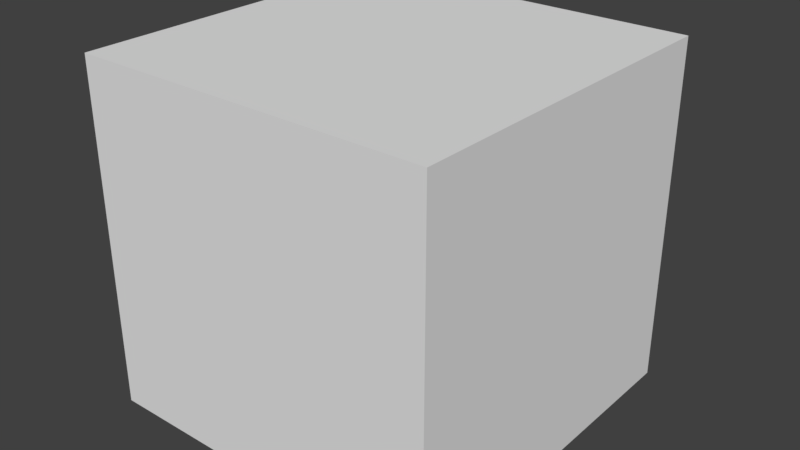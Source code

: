 # Source: code_chest.blend  (saved by Blender 2.79.0; exported with 4.5.12 LTS)
import bpy
from mathutils import Matrix  # noqa: F401  (used for matrix-valued properties, if any)

bpy.ops.wm.read_factory_settings(use_empty=True)
scene = bpy.context.scene
scene.name = 'Scene'

# ---- collections
col_collection_1 = bpy.data.collections.new('Collection 1'); scene.collection.children.link(col_collection_1)

# ---- materials (node trees are filled in below, after node groups)
mat_material = bpy.data.materials.new('Material')
mat_material.alpha_threshold = 0.0
mat_material.use_transparent_shadow = False
mat_material.roughness = 0.5
mat_material.line_color = (0.0, 0.0, 0.0, 1.0)

# ---- material node trees

# ---- world
world_world = bpy.data.worlds.new('World'); scene.world = world_world
world_world.color = (0.05088, 0.05088, 0.05088)
world_world.use_sun_shadow = False
world_world.sun_shadow_jitter_overblur = 0.0
world_world.cycles.sampling_method = 'MANUAL'

# ---- meshes
me_body = bpy.data.meshes.new('body')
me_body.from_pydata([(-0.5, -0.5, -0.5), (-0.5, 0.5, -0.5), (0.5, 0.5, -0.5), (0.5, -0.5, -0.5), (-0.5, -0.5, 0.281), (-0.5, 0.5, 0.281), (0.5, 0.5, 0.281), (0.5, -0.5, 0.281)], [], [(0, 1, 2, 3), (4, 0, 3, 7), (2, 6, 7, 3), (1, 5, 6, 2), (0, 4, 5, 1), (7, 6, 5, 4)])
_uv = me_body.uv_layers.new(name='UVMap')
_uv.uv.foreach_set('vector', [0.25, 0.6484, 0.25, 0.7734, 0.125, 0.7734, 0.125, 0.6484, 0.375, 0.875, 0.375, 0.7734, 0.5, 0.7734, 0.5, 0.875, 0.125, 0.7734, 0.125, 0.875, 0.0, 0.875, 0.0, 0.7734, 0.25, 0.7734, 0.25, 0.875, 0.125, 0.875, 0.125, 0.7734, 0.375, 0.7734, 0.375, 0.875, 0.25, 0.875, 0.25, 0.7734, 0.125, 1.0, 0.125, 0.875, 0.25, 0.875, 0.25, 1.0])
me_body.materials.append(mat_material)
me_body.use_remesh_preserve_volume = False
me_body.use_remesh_preserve_attributes = False
me_body.use_mirror_vertex_groups = False
me_body.use_paint_bone_selection = False
me_body.use_paint_mask = True
me_body.update()
me_cube_004 = bpy.data.meshes.new('Cube.004')
me_cube_004.from_pydata([(-0.25, -0.025, -0.15), (-0.25, 0.025, -0.15), (0.25, 0.025, -0.15), (0.25, -0.025, -0.15), (-0.25, -0.025, 0.15), (-0.25, 0.025, 0.15), (0.25, 0.025, 0.15), (0.25, -0.025, 0.15)], [], [(0, 1, 2, 3), (4, 7, 6, 5), (0, 4, 5, 1), (1, 5, 6, 2), (2, 6, 7, 3), (4, 0, 3, 7)])
_uv = me_cube_004.uv_layers.new(name='UVMap')
_uv.uv.foreach_set('vector', [0.3594, 0.7031, 0.3594, 0.6953, 0.2656, 0.6953, 0.2656, 0.7031, 0.3594, 0.7656, 0.2656, 0.7656, 0.2656, 0.7578, 0.3594, 0.7578, 0.3594, 0.7031, 0.3594, 0.7578, 0.3672, 0.7578, 0.3672, 0.7031, 0.3594, 0.7031, 0.3594, 0.7578, 0.2656, 0.7578, 0.2656, 0.7031, 0.2656, 0.7031, 0.2656, 0.7578, 0.2578, 0.7578, 0.2578, 0.7031, 0.4609, 0.7578, 0.4609, 0.7031, 0.3672, 0.7031, 0.3672, 0.7578])
me_cube_004.materials.append(mat_material)
me_cube_004.use_remesh_preserve_volume = False
me_cube_004.use_remesh_preserve_attributes = False
me_cube_004.use_mirror_vertex_groups = False
me_cube_004.use_paint_bone_selection = False
me_cube_004.use_paint_mask = True
me_cube_004.update()
me_cube = bpy.data.meshes.new('Cube')
me_cube.from_pydata([(-0.5, -0.5, 0.4695), (-0.5, 0.5, 0.4695), (0.5, 0.5, 0.4695), (0.5, -0.5, 0.4695), (-0.5, -0.5, 0.281), (0.5, -0.5, 0.281), (0.5, 0.5, 0.281), (-0.5, 0.5, 0.281)], [], [(0, 3, 2, 1), (4, 0, 1, 7), (7, 1, 2, 6), (6, 2, 3, 5), (0, 4, 5, 3), (6, 5, 4, 7)])
_uv = me_cube.uv_layers.new(name='UVMap')
_uv.uv.foreach_set('vector', [0.75, 1.0, 0.625, 1.0, 0.625, 0.875, 0.75, 0.875, 0.875, 0.8516, 0.875, 0.875, 0.75, 0.875, 0.75, 0.8516, 0.75, 0.8516, 0.75, 0.875, 0.625, 0.875, 0.625, 0.8516, 0.625, 0.8516, 0.625, 0.875, 0.5, 0.875, 0.5, 0.8516, 0.875, 0.875, 0.875, 0.8516, 1.0, 0.8516, 1.0, 0.875, 0.625, 0.8516, 0.625, 0.7266, 0.75, 0.7266, 0.75, 0.8516])
me_cube.materials.append(mat_material)
me_cube.use_remesh_preserve_volume = False
me_cube.use_remesh_preserve_attributes = False
me_cube.use_mirror_vertex_groups = False
me_cube.use_paint_bone_selection = False
me_cube.use_paint_mask = True
me_cube.update()
me_cube_001 = bpy.data.meshes.new('Cube.001')
me_cube_001.from_pydata([(-0.1, -0.025, -0.1), (-0.1, 0.025, -0.1), (0.1, 0.025, -0.1), (0.1, -0.025, -0.1), (-0.1, -0.025, 0.1), (-0.1, 0.025, 0.1), (0.1, 0.025, 0.1), (0.1, -0.025, 0.1)], [], [(0, 1, 2, 3), (4, 7, 6, 5), (0, 4, 5, 1), (1, 5, 6, 2), (2, 6, 7, 3), (4, 0, 3, 7)])
_uv = me_cube_001.uv_layers.new(name='UVMap')
_uv.uv.foreach_set('vector', [0.4297, 0.7109, 0.4297, 0.7031, 0.3828, 0.7031, 0.3828, 0.7109, 0.4297, 0.7578, 0.3828, 0.7578, 0.3828, 0.7656, 0.4297, 0.7656, 0.4297, 0.7109, 0.4297, 0.7578, 0.4375, 0.7578, 0.4375, 0.7109, 0.4297, 0.7109, 0.4297, 0.7578, 0.3828, 0.7578, 0.3828, 0.7109, 0.3828, 0.7109, 0.3828, 0.7578, 0.375, 0.7578, 0.375, 0.7109, 0.4375, 0.7578, 0.4844, 0.7578, 0.4844, 0.7109, 0.4375, 0.7109])
me_cube_001.materials.append(mat_material)
me_cube_001.use_remesh_preserve_volume = False
me_cube_001.use_remesh_preserve_attributes = False
me_cube_001.use_mirror_vertex_groups = False
me_cube_001.update()

# ---- objects
ob_body = bpy.data.objects.new('body', me_body)
ob_screenandkeyboard = bpy.data.objects.new('screenandkeyboard', me_cube_004)
ob_top = bpy.data.objects.new('top', me_cube)
ob_gauge = bpy.data.objects.new('gauge', me_cube_001)

# ---- transforms, parenting, visibility, modifiers, constraints
ob_body.location = (0.5, -0.5, 0.45)
ob_body.scale = (0.9, 0.9, 0.9)
ob_body.lock_rotations_4d = False
ob_body.empty_display_type = 'ARROWS'
ob_body.lineart.crease_threshold = 0.0
ob_screenandkeyboard.parent = ob_body
ob_screenandkeyboard.matrix_parent_inverse = Matrix(((1.111, 0.0, 0.0, -0.5556), (0.0, 1.111, 0.0, 0.5556), (0.0, 0.0, 1.111, -0.5), (0.0, 0.0, 0.0, 1.0)))
ob_screenandkeyboard.location = (0.5, -0.03, 0.3477)
ob_screenandkeyboard.lock_rotations_4d = False
ob_screenandkeyboard.empty_display_type = 'ARROWS'
ob_screenandkeyboard.lineart.crease_threshold = 0.0
ob_top.location = (0.5, -0.5, 0.45)
ob_top.scale = (0.9, 0.9, 0.9)
ob_top.lock_rotations_4d = False
ob_top.empty_display_type = 'ARROWS'
ob_top.lineart.crease_threshold = 0.0
ob_gauge.parent = ob_top
ob_gauge.matrix_parent_inverse = Matrix(((1.111, 0.0, 0.0, -0.5556), (0.0, 1.111, 0.0, 0.5556), (0.0, 0.0, 1.111, -0.5), (0.0, 0.0, 0.0, 1.0)))
ob_gauge.location = (0.5, -0.03, 0.7)
ob_gauge.lock_rotations_4d = False
ob_gauge.empty_display_type = 'ARROWS'
ob_gauge.lineart.crease_threshold = 0.0

# ---- collection membership
col_collection_1.objects.link(ob_body)
col_collection_1.objects.link(ob_screenandkeyboard)
col_collection_1.objects.link(ob_top)
col_collection_1.objects.link(ob_gauge)

# ---- scene / render settings (as saved in the file)
scene.frame_start = 1; scene.frame_end = 250; scene.frame_set(206)
scene.render.engine = 'BLENDER_EEVEE_NEXT'
scene.render.resolution_percentage = 50
scene.render.dither_intensity = 0.0
scene.cycles.use_denoising = False
scene.cycles.samples = 128
scene.cycles.sampling_pattern = 'TABULATED_SOBOL'
scene.cycles.use_adaptive_sampling = False
scene.cycles.use_light_tree = False
scene.cycles.blur_glossy = 0.0
scene.cycles.sample_clamp_indirect = 0.0
scene.view_settings.view_transform = 'Standard'
bpy.context.view_layer.update()

# ---- added for rendering (the .blend has no active camera and no usable light): camera, sun
cam_auto = bpy.data.cameras.new('AutoCamera')
cam_auto.lens = 50.0
cam_auto.sensor_width = 36.0
cam_auto.clip_end = 1000.0
ob_auto_camera = bpy.data.objects.new('AutoCamera', cam_auto)
scene.collection.objects.link(ob_auto_camera)
ob_auto_camera.location = (1.95244, -2.22043, 1.59822)
ob_auto_camera.rotation_euler = (1.09748, -7.21219e-08, 0.694738)
scene.camera = ob_auto_camera
light_auto_sun = bpy.data.lights.new('AutoSun', 'SUN')
light_auto_sun.energy = 3.0
light_auto_sun.angle = 0.0523599
ob_auto_sun = bpy.data.objects.new('AutoSun', light_auto_sun)
scene.collection.objects.link(ob_auto_sun)
ob_auto_sun.rotation_euler = (0.872665, 0.174533, 0.523599)
bpy.context.view_layer.update()
